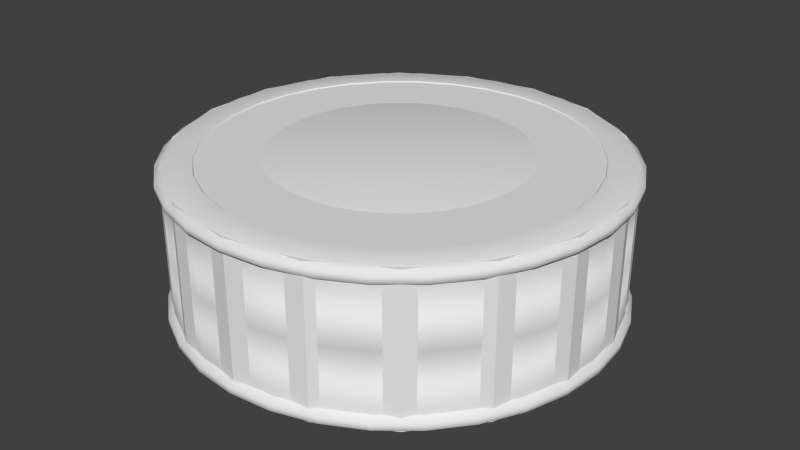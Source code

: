 # Source: kib.blend  (saved by Blender 2.69.0; exported with 4.5.12 LTS)
import bpy
from mathutils import Matrix  # noqa: F401  (used for matrix-valued properties, if any)

bpy.ops.wm.read_factory_settings(use_empty=True)
scene = bpy.context.scene
scene.name = 'Scene'

# ---- collections
col_collection_1 = bpy.data.collections.new('Collection 1'); scene.collection.children.link(col_collection_1)

# ---- world
world_world = bpy.data.worlds.new('World'); scene.world = world_world
world_world.color = (0.05088, 0.05088, 0.05088)
world_world.use_sun_shadow = False
world_world.sun_shadow_jitter_overblur = 0.0
world_world.cycles.sampling_method = 'MANUAL'
world_world.cycles.sample_map_resolution = 256

# ---- meshes
me_cylinder_002 = bpy.data.meshes.new('Cylinder.002')
me_cylinder_002.from_pydata([(7.893e-10, 1.226, -0.4219), (7.893e-10, 1.226, 0.4219), (0.4192, 1.152, -0.4219), (0.4192, 1.152, 0.4219), (0.7879, 0.939, -0.4219), (0.7879, 0.939, 0.4219), (1.062, 0.6129, -0.4219), (1.062, 0.6129, 0.4219), (1.207, 0.2128, -0.4219), (1.207, 0.2128, 0.4219), (1.207, -0.2128, -0.4219), (1.207, -0.2128, 0.4219), (1.062, -0.6129, -0.4219), (1.062, -0.6129, 0.4219), (0.7879, -0.939, -0.4219), (0.7879, -0.939, 0.4219), (0.4192, -1.152, -0.4219), (0.4192, -1.152, 0.4219), (1.859e-07, -1.226, -0.4219), (1.859e-07, -1.226, 0.4219), (-0.4192, -1.152, -0.4219), (-0.4192, -1.152, 0.4219), (-0.7879, -0.939, -0.4219), (-0.7879, -0.939, 0.4219), (-1.062, -0.6129, -0.4219), (-1.062, -0.6129, 0.4219), (-1.207, -0.2128, -0.4219), (-1.207, -0.2128, 0.4219), (-1.207, 0.2128, -0.4219), (-1.207, 0.2128, 0.4219), (-1.062, 0.6129, -0.4219), (-1.062, 0.6129, 0.4219), (-0.7879, 0.939, -0.4219), (-0.7879, 0.939, 0.4219), (-0.4192, 1.152, -0.4219), (-0.4192, 1.152, 0.4219)], [], [(0, 1, 3, 2), (2, 3, 5, 4), (4, 5, 7, 6), (6, 7, 9, 8), (8, 9, 11, 10), (10, 11, 13, 12), (12, 13, 15, 14), (14, 15, 17, 16), (16, 17, 19, 18), (18, 19, 21, 20), (20, 21, 23, 22), (22, 23, 25, 24), (24, 25, 27, 26), (26, 27, 29, 28), (28, 29, 31, 30), (30, 31, 33, 32), (3, 1, 35, 33, 31, 29, 27, 25, 23, 21, 19, 17, 15, 13, 11, 9, 7, 5), (34, 35, 1, 0), (32, 33, 35, 34), (0, 2, 4, 6, 8, 10, 12, 14, 16, 18, 20, 22, 24, 26, 28, 30, 32, 34)])
me_cylinder_002.use_remesh_preserve_volume = False
me_cylinder_002.use_remesh_preserve_attributes = False
me_cylinder_002.use_mirror_vertex_groups = False
me_cylinder_002.update()
me_cylinder_001 = bpy.data.meshes.new('Cylinder.001')
me_cylinder_001.from_pydata([(-4.384e-08, 1.218, 0.3359), (0.2376, 1.195, 0.3359), (0.4661, 1.125, 0.3359), (0.6767, 1.013, 0.3359), (0.8613, 0.8613, 0.3359), (1.013, 0.6767, 0.3359), (1.125, 0.4661, 0.3359), (1.195, 0.2376, 0.3359), (1.218, -4.516e-09, 0.3359), (1.195, -0.2376, 0.3359), (1.125, -0.4661, 0.3359), (1.013, -0.6767, 0.3359), (0.8613, -0.8613, 0.3359), (0.6767, -1.013, 0.3359), (0.4661, -1.125, 0.3359), (0.2376, -1.195, 0.3359), (-4.407e-07, -1.218, 0.3359), (-0.2376, -1.195, 0.3359), (-0.4661, -1.125, 0.3359), (-0.6767, -1.013, 0.3359), (-0.8613, -0.8613, 0.3359), (-1.013, -0.6767, 0.3359), (-1.125, -0.4661, 0.3359), (-1.195, -0.2376, 0.3359), (-1.218, 1.08e-06, 0.3359), (-1.195, 0.2376, 0.3359), (-1.125, 0.4661, 0.3359), (-1.013, 0.6767, 0.3359), (-0.8613, 0.8613, 0.3359), (-0.6767, 1.013, 0.3359), (-0.4661, 1.125, 0.3359), (-0.2376, 1.195, 0.3359), (-4.686e-08, 1.252, 0.3643), (0.2442, 1.228, 0.3643), (0.479, 1.156, 0.3643), (0.6954, 1.041, 0.3643), (0.885, 0.885, 0.3643), (1.041, 0.6954, 0.3643), (1.156, 0.479, 0.3643), (1.228, 0.2442, 0.3643), (1.252, -1.268e-08, 0.3643), (1.228, -0.2442, 0.3643), (1.156, -0.479, 0.3643), (1.041, -0.6954, 0.3643), (0.885, -0.885, 0.3643), (0.6954, -1.041, 0.3643), (0.479, -1.156, 0.3643), (0.2442, -1.228, 0.3643), (-4.547e-07, -1.252, 0.3643), (-0.2442, -1.228, 0.3643), (-0.479, -1.156, 0.3643), (-0.6954, -1.041, 0.3643), (-0.885, -0.885, 0.3643), (-1.041, -0.6954, 0.3643), (-1.156, -0.479, 0.3643), (-1.228, -0.2442, 0.3643), (-1.252, 1.101e-06, 0.3643), (-1.228, 0.2442, 0.3643), (-1.156, 0.479, 0.3643), (-1.041, 0.6954, 0.3643), (-0.885, 0.885, 0.3643), (-0.6954, 1.041, 0.3643), (-0.479, 1.156, 0.3643), (-0.2442, 1.228, 0.3643), (-4.686e-08, 1.252, 0.3996), (0.2442, 1.228, 0.3996), (0.479, 1.156, 0.3996), (0.6954, 1.041, 0.3996), (0.885, 0.885, 0.3996), (1.041, 0.6954, 0.3996), (1.156, 0.479, 0.3996), (1.228, 0.2442, 0.3996), (1.252, -1.268e-08, 0.3996), (1.228, -0.2442, 0.3996), (1.156, -0.479, 0.3996), (1.041, -0.6954, 0.3996), (0.885, -0.885, 0.3996), (0.6954, -1.041, 0.3996), (0.479, -1.156, 0.3996), (0.2442, -1.228, 0.3996), (-4.547e-07, -1.252, 0.3996), (-0.2442, -1.228, 0.3996), (-0.479, -1.156, 0.3996), (-0.6954, -1.041, 0.3996), (-0.885, -0.885, 0.3996), (-1.041, -0.6954, 0.3996), (-1.156, -0.479, 0.3996), (-1.228, -0.2442, 0.3996), (-1.252, 1.101e-06, 0.3996), (-1.228, 0.2442, 0.3996), (-1.156, 0.479, 0.3996), (-1.041, 0.6954, 0.3996), (-0.885, 0.885, 0.3996), (-0.6954, 1.041, 0.3996), (-0.479, 1.156, 0.3996), (-0.2442, 1.228, 0.3996), (-3.951e-08, 1.203, 0.4278), (0.2347, 1.18, 0.4278), (0.4603, 1.111, 0.4278), (0.6683, 1.0, 0.4278), (0.8506, 0.8506, 0.4278), (1.0, 0.6683, 0.4278), (1.111, 0.4603, 0.4278), (1.18, 0.2347, 0.4278), (1.203, -2.109e-09, 0.4278), (1.18, -0.2347, 0.4278), (1.111, -0.4603, 0.4278), (1.0, -0.6683, 0.4278), (0.8506, -0.8506, 0.4278), (0.6683, -1.0, 0.4278), (0.4603, -1.111, 0.4278), (0.2347, -1.18, 0.4278), (-4.315e-07, -1.203, 0.4278), (-0.2347, -1.18, 0.4278), (-0.4603, -1.111, 0.4278), (-0.6683, -1.0, 0.4278), (-0.8506, -0.8506, 0.4278), (-1.0, -0.6683, 0.4278), (-1.111, -0.4603, 0.4278), (-1.18, -0.2347, 0.4278), (-1.203, 1.069e-06, 0.4278), (-1.18, 0.2347, 0.4278), (-1.111, 0.4603, 0.4278), (-1.0, 0.6683, 0.4278), (-0.8506, 0.8506, 0.4278), (-0.6683, 1.0, 0.4278), (-0.4603, 1.111, 0.4278), (-0.2347, 1.18, 0.4278), (-1.755e-08, 1.06, 0.4278), (0.2068, 1.04, 0.4278), (0.4057, 0.9796, 0.4278), (0.5891, 0.8816, 0.4278), (0.7497, 0.7497, 0.4278), (0.8816, 0.5891, 0.4278), (0.9796, 0.4057, 0.4278), (1.04, 0.2068, 0.4278), (1.06, 2.981e-08, 0.4278), (1.04, -0.2068, 0.4278), (0.9796, -0.4057, 0.4278), (0.8816, -0.5891, 0.4278), (0.7497, -0.7497, 0.4278), (0.5891, -0.8816, 0.4278), (0.4057, -0.9796, 0.4278), (0.2068, -1.04, 0.4278), (-3.63e-07, -1.06, 0.4278), (-0.2068, -1.04, 0.4278), (-0.4057, -0.9796, 0.4278), (-0.5891, -0.8816, 0.4278), (-0.7497, -0.7497, 0.4278), (-0.8816, -0.5891, 0.4278), (-0.9796, -0.4057, 0.4278), (-1.04, -0.2068, 0.4278), (-1.06, 9.736e-07, 0.4278), (-1.04, 0.2068, 0.4278), (-0.9796, 0.4057, 0.4278), (-0.8816, 0.5891, 0.4278), (-0.7497, 0.7497, 0.4278), (-0.5891, 0.8816, 0.4278), (-0.4057, 0.9796, 0.4278), (-0.2068, 1.04, 0.4278), (9.002e-10, 0.9694, 0.3403), (0.1891, 0.9508, 0.3403), (0.371, 0.8956, 0.3403), (0.5386, 0.8061, 0.3403), (0.6855, 0.6855, 0.3403), (0.8061, 0.5386, 0.3403), (0.8956, 0.371, 0.3403), (0.9508, 0.1891, 0.3403), (0.9694, 5.052e-08, 0.3403), (0.9508, -0.1891, 0.3403), (0.8956, -0.371, 0.3403), (0.8061, -0.5386, 0.3403), (0.6855, -0.6855, 0.3403), (0.5386, -0.8061, 0.3403), (0.371, -0.8956, 0.3403), (0.1891, -0.9508, 0.3403), (-3.15e-07, -0.9694, 0.3403), (-0.1891, -0.9508, 0.3403), (-0.371, -0.8956, 0.3403), (-0.5386, -0.8061, 0.3403), (-0.6855, -0.6855, 0.3403), (-0.8061, -0.5386, 0.3403), (-0.8956, -0.371, 0.3403), (-0.9508, -0.1891, 0.3403), (-0.9694, 9.134e-07, 0.3403), (-0.9508, 0.1891, 0.3403), (-0.8956, 0.371, 0.3403), (-0.8061, 0.5386, 0.3403), (-0.6855, 0.6855, 0.3403), (-0.5386, 0.8061, 0.3403), (-0.371, 0.8956, 0.3403), (-0.1891, 0.9508, 0.3403), (4.057e-08, 0.6908, 0.4278), (0.1348, 0.6775, 0.4278), (0.2644, 0.6382, 0.4278), (0.3838, 0.5744, 0.4278), (0.4885, 0.4885, 0.4278), (0.5744, 0.3838, 0.4278), (0.6382, 0.2644, 0.4278), (0.6775, 0.1348, 0.4278), (0.6908, 1.141e-07, 0.4278), (0.6775, -0.1348, 0.4278), (0.6382, -0.2644, 0.4278), (0.5744, -0.3838, 0.4278), (0.4885, -0.4885, 0.4278), (0.3838, -0.5744, 0.4278), (0.2644, -0.6382, 0.4278), (0.1348, -0.6775, 0.4278), (-1.845e-07, -0.6908, 0.4278), (-0.1348, -0.6775, 0.4278), (-0.2644, -0.6382, 0.4278), (-0.3838, -0.5744, 0.4278), (-0.4885, -0.4885, 0.4278), (-0.5744, -0.3838, 0.4278), (-0.6382, -0.2644, 0.4278), (-0.6775, -0.1348, 0.4278), (-0.6908, 7.289e-07, 0.4278), (-0.6775, 0.1348, 0.4278), (-0.6382, 0.2644, 0.4278), (-0.5744, 0.3838, 0.4278), (-0.4885, 0.4885, 0.4278), (-0.3838, 0.5744, 0.4278), (-0.2644, 0.6382, 0.4278), (-0.1348, 0.6775, 0.4278), (-4.384e-08, 1.218, 1e-07), (-4.384e-08, 1.218, -0.3359), (0.2376, 1.195, 1e-07), (0.2376, 1.195, -0.3359), (0.4661, 1.125, 1e-07), (0.4661, 1.125, -0.3359), (0.6767, 1.013, 1e-07), (0.6767, 1.013, -0.3359), (0.8613, 0.8613, 1e-07), (0.8613, 0.8613, -0.3359), (1.013, 0.6767, 1e-07), (1.013, 0.6767, -0.3359), (1.125, 0.4661, 1e-07), (1.125, 0.4661, -0.3359), (1.195, 0.2376, 1e-07), (1.195, 0.2376, -0.3359), (1.218, -4.516e-09, 1e-07), (1.218, -4.516e-09, -0.3359), (1.195, -0.2376, 1e-07), (1.195, -0.2376, -0.3359), (1.125, -0.4661, 1e-07), (1.125, -0.4661, -0.3359), (1.013, -0.6767, 1e-07), (1.013, -0.6767, -0.3359), (0.8613, -0.8613, 1e-07), (0.8613, -0.8613, -0.3359), (0.6767, -1.013, 1e-07), (0.6767, -1.013, -0.3359), (0.4661, -1.125, 1e-07), (0.4661, -1.125, -0.3359), (0.2376, -1.195, 1e-07), (0.2376, -1.195, -0.3359), (-4.407e-07, -1.218, 1e-07), (-4.407e-07, -1.218, -0.3359), (-0.2376, -1.195, 1e-07), (-0.2376, -1.195, -0.3359), (-0.4661, -1.125, 1e-07), (-0.4661, -1.125, -0.3359), (-0.6767, -1.013, 1e-07), (-0.6767, -1.013, -0.3359), (-0.8613, -0.8613, 1e-07), (-0.8613, -0.8613, -0.3359), (-1.013, -0.6767, 1e-07), (-1.013, -0.6767, -0.3359), (-1.125, -0.4661, 1e-07), (-1.125, -0.4661, -0.3359), (-1.195, -0.2376, 1e-07), (-1.195, -0.2376, -0.3359), (-1.218, 1.08e-06, 1e-07), (-1.218, 1.08e-06, -0.3359), (-1.195, 0.2376, 1e-07), (-1.195, 0.2376, -0.3359), (-1.125, 0.4661, 1e-07), (-1.125, 0.4661, -0.3359), (-1.013, 0.6767, 1e-07), (-1.013, 0.6767, -0.3359), (-0.8613, 0.8613, 1e-07), (-0.8613, 0.8613, -0.3359), (-0.6767, 1.013, 1e-07), (-0.6767, 1.013, -0.3359), (-0.4661, 1.125, 1e-07), (-0.4661, 1.125, -0.3359), (-0.2376, 1.195, 1e-07), (-0.2376, 1.195, -0.3359), (-4.686e-08, 1.252, -0.3643), (0.2442, 1.228, -0.3643), (0.479, 1.156, -0.3643), (0.6954, 1.041, -0.3643), (0.885, 0.885, -0.3643), (1.041, 0.6954, -0.3643), (1.156, 0.479, -0.3643), (1.228, 0.2442, -0.3643), (1.252, -1.268e-08, -0.3643), (1.228, -0.2442, -0.3643), (1.156, -0.479, -0.3643), (1.041, -0.6954, -0.3643), (0.885, -0.885, -0.3643), (0.6954, -1.041, -0.3643), (0.479, -1.156, -0.3643), (0.2442, -1.228, -0.3643), (-4.547e-07, -1.252, -0.3643), (-0.2442, -1.228, -0.3643), (-0.479, -1.156, -0.3643), (-0.6954, -1.041, -0.3643), (-0.885, -0.885, -0.3643), (-1.041, -0.6954, -0.3643), (-1.156, -0.479, -0.3643), (-1.228, -0.2442, -0.3643), (-1.252, 1.101e-06, -0.3643), (-1.228, 0.2442, -0.3643), (-1.156, 0.479, -0.3643), (-1.041, 0.6954, -0.3643), (-0.885, 0.885, -0.3643), (-0.6954, 1.041, -0.3643), (-0.479, 1.156, -0.3643), (-0.2442, 1.228, -0.3643), (-4.686e-08, 1.252, -0.3996), (0.2442, 1.228, -0.3996), (0.479, 1.156, -0.3996), (0.6954, 1.041, -0.3996), (0.885, 0.885, -0.3996), (1.041, 0.6954, -0.3996), (1.156, 0.479, -0.3996), (1.228, 0.2442, -0.3996), (1.252, -1.268e-08, -0.3996), (1.228, -0.2442, -0.3996), (1.156, -0.479, -0.3996), (1.041, -0.6954, -0.3996), (0.885, -0.885, -0.3996), (0.6954, -1.041, -0.3996), (0.479, -1.156, -0.3996), (0.2442, -1.228, -0.3996), (-4.547e-07, -1.252, -0.3996), (-0.2442, -1.228, -0.3996), (-0.479, -1.156, -0.3996), (-0.6954, -1.041, -0.3996), (-0.885, -0.885, -0.3996), (-1.041, -0.6954, -0.3996), (-1.156, -0.479, -0.3996), (-1.228, -0.2442, -0.3996), (-1.252, 1.101e-06, -0.3996), (-1.228, 0.2442, -0.3996), (-1.156, 0.479, -0.3996), (-1.041, 0.6954, -0.3996), (-0.885, 0.885, -0.3996), (-0.6954, 1.041, -0.3996), (-0.479, 1.156, -0.3996), (-0.2442, 1.228, -0.3996), (-3.951e-08, 1.203, -0.4278), (0.2347, 1.18, -0.4278), (0.4603, 1.111, -0.4278), (0.6683, 1.0, -0.4278), (0.8506, 0.8506, -0.4278), (1.0, 0.6683, -0.4278), (1.111, 0.4603, -0.4278), (1.18, 0.2347, -0.4278), (1.203, -2.109e-09, -0.4278), (1.18, -0.2347, -0.4278), (1.111, -0.4603, -0.4278), (1.0, -0.6683, -0.4278), (0.8506, -0.8506, -0.4278), (0.6683, -1.0, -0.4278), (0.4603, -1.111, -0.4278), (0.2347, -1.18, -0.4278), (-4.315e-07, -1.203, -0.4278), (-0.2347, -1.18, -0.4278), (-0.4603, -1.111, -0.4278), (-0.6683, -1.0, -0.4278), (-0.8506, -0.8506, -0.4278), (-1.0, -0.6683, -0.4278), (-1.111, -0.4603, -0.4278), (-1.18, -0.2347, -0.4278), (-1.203, 1.069e-06, -0.4278), (-1.18, 0.2347, -0.4278), (-1.111, 0.4603, -0.4278), (-1.0, 0.6683, -0.4278), (-0.8506, 0.8506, -0.4278), (-0.6683, 1.0, -0.4278), (-0.4603, 1.111, -0.4278), (-0.2347, 1.18, -0.4278), (-1.755e-08, 1.06, -0.4278), (0.2068, 1.04, -0.4278), (0.4057, 0.9796, -0.4278), (0.5891, 0.8816, -0.4278), (0.7497, 0.7497, -0.4278), (0.8816, 0.5891, -0.4278), (0.9796, 0.4057, -0.4278), (1.04, 0.2068, -0.4278), (1.06, 2.981e-08, -0.4278), (1.04, -0.2068, -0.4278), (0.9796, -0.4057, -0.4278), (0.8816, -0.5891, -0.4278), (0.7497, -0.7497, -0.4278), (0.5891, -0.8816, -0.4278), (0.4057, -0.9796, -0.4278), (0.2068, -1.04, -0.4278), (-3.63e-07, -1.06, -0.4278), (-0.2068, -1.04, -0.4278), (-0.4057, -0.9796, -0.4278), (-0.5891, -0.8816, -0.4278), (-0.7497, -0.7497, -0.4278), (-0.8816, -0.5891, -0.4278), (-0.9796, -0.4057, -0.4278), (-1.04, -0.2068, -0.4278), (-1.06, 9.736e-07, -0.4278), (-1.04, 0.2068, -0.4278), (-0.9796, 0.4057, -0.4278), (-0.8816, 0.5891, -0.4278), (-0.7497, 0.7497, -0.4278), (-0.5891, 0.8816, -0.4278), (-0.4057, 0.9796, -0.4278), (-0.2068, 1.04, -0.4278), (9.002e-10, 0.9694, -0.3403), (0.1891, 0.9508, -0.3403), (0.371, 0.8956, -0.3403), (0.5386, 0.8061, -0.3403), (0.6855, 0.6855, -0.3403), (0.8061, 0.5386, -0.3403), (0.8956, 0.371, -0.3403), (0.9508, 0.1891, -0.3403), (0.9694, 5.052e-08, -0.3403), (0.9508, -0.1891, -0.3403), (0.8956, -0.371, -0.3403), (0.8061, -0.5386, -0.3403), (0.6855, -0.6855, -0.3403), (0.5386, -0.8061, -0.3403), (0.371, -0.8956, -0.3403), (0.1891, -0.9508, -0.3403), (-3.15e-07, -0.9694, -0.3403), (-0.1891, -0.9508, -0.3403), (-0.371, -0.8956, -0.3403), (-0.5386, -0.8061, -0.3403), (-0.6855, -0.6855, -0.3403), (-0.8061, -0.5386, -0.3403), (-0.8956, -0.371, -0.3403), (-0.9508, -0.1891, -0.3403), (-0.9694, 9.134e-07, -0.3403), (-0.9508, 0.1891, -0.3403), (-0.8956, 0.371, -0.3403), (-0.8061, 0.5386, -0.3403), (-0.6855, 0.6855, -0.3403), (-0.5386, 0.8061, -0.3403), (-0.371, 0.8956, -0.3403), (-0.1891, 0.9508, -0.3403), (4.057e-08, 0.6908, -0.4278), (0.1348, 0.6775, -0.4278), (0.2644, 0.6382, -0.4278), (0.3838, 0.5744, -0.4278), (0.4885, 0.4885, -0.4278), (0.5744, 0.3838, -0.4278), (0.6382, 0.2644, -0.4278), (0.6775, 0.1348, -0.4278), (0.6908, 1.141e-07, -0.4278), (0.6775, -0.1348, -0.4278), (0.6382, -0.2644, -0.4278), (0.5744, -0.3838, -0.4278), (0.4885, -0.4885, -0.4278), (0.3838, -0.5744, -0.4278), (0.2644, -0.6382, -0.4278), (0.1348, -0.6775, -0.4278), (-1.845e-07, -0.6908, -0.4278), (-0.1348, -0.6775, -0.4278), (-0.2644, -0.6382, -0.4278), (-0.3838, -0.5744, -0.4278), (-0.4885, -0.4885, -0.4278), (-0.5744, -0.3838, -0.4278), (-0.6382, -0.2644, -0.4278), (-0.6775, -0.1348, -0.4278), (-0.6908, 7.289e-07, -0.4278), (-0.6775, 0.1348, -0.4278), (-0.6382, 0.2644, -0.4278), (-0.5744, 0.3838, -0.4278), (-0.4885, 0.4885, -0.4278), (-0.3838, 0.5744, -0.4278), (-0.2644, 0.6382, -0.4278), (-0.1348, 0.6775, -0.4278)], [], [(224, 0, 1, 226), (226, 1, 2, 228), (228, 2, 3, 230), (230, 3, 4, 232), (232, 4, 5, 234), (234, 5, 6, 236), (236, 6, 7, 238), (238, 7, 8, 240), (240, 8, 9, 242), (242, 9, 10, 244), (244, 10, 11, 246), (246, 11, 12, 248), (248, 12, 13, 250), (250, 13, 14, 252), (252, 14, 15, 254), (254, 15, 16, 256), (256, 16, 17, 258), (258, 17, 18, 260), (260, 18, 19, 262), (262, 19, 20, 264), (264, 20, 21, 266), (266, 21, 22, 268), (268, 22, 23, 270), (270, 23, 24, 272), (272, 24, 25, 274), (274, 25, 26, 276), (276, 26, 27, 278), (278, 27, 28, 280), (280, 28, 29, 282), (282, 29, 30, 284), (26, 25, 57, 58), (286, 31, 0, 224), (284, 30, 31, 286), (58, 57, 89, 90), (4, 3, 35, 36), (15, 14, 46, 47), (29, 28, 60, 61), (18, 17, 49, 50), (7, 6, 38, 39), (0, 31, 63, 32), (21, 20, 52, 53), (10, 9, 41, 42), (24, 23, 55, 56), (2, 1, 33, 34), (13, 12, 44, 45), (27, 26, 58, 59), (5, 4, 36, 37), (16, 15, 47, 48), (30, 29, 61, 62), (19, 18, 50, 51), (1, 0, 32, 33), (8, 7, 39, 40), (22, 21, 53, 54), (11, 10, 42, 43), (25, 24, 56, 57), (3, 2, 34, 35), (14, 13, 45, 46), (28, 27, 59, 60), (17, 16, 48, 49), (6, 5, 37, 38), (31, 30, 62, 63), (20, 19, 51, 52), (9, 8, 40, 41), (23, 22, 54, 55), (12, 11, 43, 44), (92, 91, 123, 124), (36, 35, 67, 68), (47, 46, 78, 79), (56, 55, 87, 88), (34, 33, 65, 66), (45, 44, 76, 77), (54, 53, 85, 86), (43, 42, 74, 75), (63, 62, 94, 95), (52, 51, 83, 84), (41, 40, 72, 73), (61, 60, 92, 93), (50, 49, 81, 82), (39, 38, 70, 71), (59, 58, 90, 91), (37, 36, 68, 69), (48, 47, 79, 80), (57, 56, 88, 89), (35, 34, 66, 67), (46, 45, 77, 78), (55, 54, 86, 87), (33, 32, 64, 65), (44, 43, 75, 76), (32, 63, 95, 64), (53, 52, 84, 85), (42, 41, 73, 74), (62, 61, 93, 94), (51, 50, 82, 83), (40, 39, 71, 72), (60, 59, 91, 92), (49, 48, 80, 81), (38, 37, 69, 70), (126, 125, 157, 158), (81, 80, 112, 113), (70, 69, 101, 102), (90, 89, 121, 122), (68, 67, 99, 100), (79, 78, 110, 111), (88, 87, 119, 120), (66, 65, 97, 98), (77, 76, 108, 109), (86, 85, 117, 118), (75, 74, 106, 107), (95, 94, 126, 127), (84, 83, 115, 116), (73, 72, 104, 105), (93, 92, 124, 125), (82, 81, 113, 114), (71, 70, 102, 103), (91, 90, 122, 123), (69, 68, 100, 101), (80, 79, 111, 112), (89, 88, 120, 121), (67, 66, 98, 99), (78, 77, 109, 110), (87, 86, 118, 119), (65, 64, 96, 97), (76, 75, 107, 108), (64, 95, 127, 96), (85, 84, 116, 117), (74, 73, 105, 106), (94, 93, 125, 126), (83, 82, 114, 115), (72, 71, 103, 104), (128, 159, 191, 160), (115, 114, 146, 147), (104, 103, 135, 136), (124, 123, 155, 156), (113, 112, 144, 145), (102, 101, 133, 134), (122, 121, 153, 154), (100, 99, 131, 132), (111, 110, 142, 143), (120, 119, 151, 152), (98, 97, 129, 130), (109, 108, 140, 141), (118, 117, 149, 150), (107, 106, 138, 139), (127, 126, 158, 159), (116, 115, 147, 148), (105, 104, 136, 137), (125, 124, 156, 157), (114, 113, 145, 146), (103, 102, 134, 135), (123, 122, 154, 155), (101, 100, 132, 133), (112, 111, 143, 144), (121, 120, 152, 153), (99, 98, 130, 131), (110, 109, 141, 142), (119, 118, 150, 151), (97, 96, 128, 129), (108, 107, 139, 140), (96, 127, 159, 128), (117, 116, 148, 149), (106, 105, 137, 138), (183, 182, 214, 215), (149, 148, 180, 181), (138, 137, 169, 170), (158, 157, 189, 190), (147, 146, 178, 179), (136, 135, 167, 168), (156, 155, 187, 188), (145, 144, 176, 177), (134, 133, 165, 166), (154, 153, 185, 186), (132, 131, 163, 164), (143, 142, 174, 175), (152, 151, 183, 184), (130, 129, 161, 162), (141, 140, 172, 173), (150, 149, 181, 182), (139, 138, 170, 171), (159, 158, 190, 191), (148, 147, 179, 180), (137, 136, 168, 169), (157, 156, 188, 189), (146, 145, 177, 178), (135, 134, 166, 167), (155, 154, 186, 187), (133, 132, 164, 165), (144, 143, 175, 176), (153, 152, 184, 185), (131, 130, 162, 163), (142, 141, 173, 174), (151, 150, 182, 183), (129, 128, 160, 161), (140, 139, 171, 172), (193, 192, 223, 222, 221, 220, 219, 218, 217, 216, 215, 214, 213, 212, 211, 210, 209, 208, 207, 206, 205, 204, 203, 202, 201, 200, 199, 198, 197, 196, 195, 194), (161, 160, 192, 193), (172, 171, 203, 204), (160, 191, 223, 192), (181, 180, 212, 213), (170, 169, 201, 202), (190, 189, 221, 222), (179, 178, 210, 211), (168, 167, 199, 200), (188, 187, 219, 220), (177, 176, 208, 209), (166, 165, 197, 198), (186, 185, 217, 218), (164, 163, 195, 196), (175, 174, 206, 207), (184, 183, 215, 216), (162, 161, 193, 194), (173, 172, 204, 205), (182, 181, 213, 214), (171, 170, 202, 203), (191, 190, 222, 223), (180, 179, 211, 212), (169, 168, 200, 201), (189, 188, 220, 221), (178, 177, 209, 210), (167, 166, 198, 199), (187, 186, 218, 219), (165, 164, 196, 197), (176, 175, 207, 208), (185, 184, 216, 217), (163, 162, 194, 195), (174, 173, 205, 206), (224, 226, 227, 225), (226, 228, 229, 227), (228, 230, 231, 229), (230, 232, 233, 231), (232, 234, 235, 233), (234, 236, 237, 235), (236, 238, 239, 237), (238, 240, 241, 239), (240, 242, 243, 241), (242, 244, 245, 243), (244, 246, 247, 245), (246, 248, 249, 247), (248, 250, 251, 249), (250, 252, 253, 251), (252, 254, 255, 253), (254, 256, 257, 255), (256, 258, 259, 257), (258, 260, 261, 259), (260, 262, 263, 261), (262, 264, 265, 263), (264, 266, 267, 265), (266, 268, 269, 267), (268, 270, 271, 269), (270, 272, 273, 271), (272, 274, 275, 273), (274, 276, 277, 275), (276, 278, 279, 277), (278, 280, 281, 279), (280, 282, 283, 281), (282, 284, 285, 283), (277, 314, 313, 275), (286, 224, 225, 287), (284, 286, 287, 285), (224, 286, 284, 282, 280, 278, 276, 274, 272, 270, 268, 266, 264, 262, 260, 258, 256, 254, 252, 250, 248, 246, 244, 242, 240, 238, 236, 234, 232, 230, 228, 226), (314, 346, 345, 313), (233, 292, 291, 231), (255, 303, 302, 253), (283, 317, 316, 281), (261, 306, 305, 259), (239, 295, 294, 237), (225, 288, 319, 287), (267, 309, 308, 265), (245, 298, 297, 243), (273, 312, 311, 271), (229, 290, 289, 227), (251, 301, 300, 249), (279, 315, 314, 277), (235, 293, 292, 233), (257, 304, 303, 255), (285, 318, 317, 283), (263, 307, 306, 261), (227, 289, 288, 225), (241, 296, 295, 239), (269, 310, 309, 267), (247, 299, 298, 245), (275, 313, 312, 273), (231, 291, 290, 229), (253, 302, 301, 251), (281, 316, 315, 279), (259, 305, 304, 257), (237, 294, 293, 235), (287, 319, 318, 285), (265, 308, 307, 263), (243, 297, 296, 241), (271, 311, 310, 269), (249, 300, 299, 247), (348, 380, 379, 347), (292, 324, 323, 291), (303, 335, 334, 302), (312, 344, 343, 311), (290, 322, 321, 289), (301, 333, 332, 300), (310, 342, 341, 309), (299, 331, 330, 298), (319, 351, 350, 318), (308, 340, 339, 307), (297, 329, 328, 296), (317, 349, 348, 316), (306, 338, 337, 305), (295, 327, 326, 294), (315, 347, 346, 314), (293, 325, 324, 292), (304, 336, 335, 303), (313, 345, 344, 312), (291, 323, 322, 290), (302, 334, 333, 301), (311, 343, 342, 310), (289, 321, 320, 288), (300, 332, 331, 299), (288, 320, 351, 319), (309, 341, 340, 308), (298, 330, 329, 297), (318, 350, 349, 317), (307, 339, 338, 306), (296, 328, 327, 295), (316, 348, 347, 315), (305, 337, 336, 304), (294, 326, 325, 293), (382, 414, 413, 381), (337, 369, 368, 336), (326, 358, 357, 325), (346, 378, 377, 345), (324, 356, 355, 323), (335, 367, 366, 334), (344, 376, 375, 343), (322, 354, 353, 321), (333, 365, 364, 332), (342, 374, 373, 341), (331, 363, 362, 330), (351, 383, 382, 350), (340, 372, 371, 339), (329, 361, 360, 328), (349, 381, 380, 348), (338, 370, 369, 337), (327, 359, 358, 326), (347, 379, 378, 346), (325, 357, 356, 324), (336, 368, 367, 335), (345, 377, 376, 344), (323, 355, 354, 322), (334, 366, 365, 333), (343, 375, 374, 342), (321, 353, 352, 320), (332, 364, 363, 331), (320, 352, 383, 351), (341, 373, 372, 340), (330, 362, 361, 329), (350, 382, 381, 349), (339, 371, 370, 338), (328, 360, 359, 327), (384, 416, 447, 415), (371, 403, 402, 370), (360, 392, 391, 359), (380, 412, 411, 379), (369, 401, 400, 368), (358, 390, 389, 357), (378, 410, 409, 377), (356, 388, 387, 355), (367, 399, 398, 366), (376, 408, 407, 375), (354, 386, 385, 353), (365, 397, 396, 364), (374, 406, 405, 373), (363, 395, 394, 362), (383, 415, 414, 382), (372, 404, 403, 371), (361, 393, 392, 360), (381, 413, 412, 380), (370, 402, 401, 369), (359, 391, 390, 358), (379, 411, 410, 378), (357, 389, 388, 356), (368, 400, 399, 367), (377, 409, 408, 376), (355, 387, 386, 354), (366, 398, 397, 365), (375, 407, 406, 374), (353, 385, 384, 352), (364, 396, 395, 363), (352, 384, 415, 383), (373, 405, 404, 372), (362, 394, 393, 361), (439, 471, 470, 438), (405, 437, 436, 404), (394, 426, 425, 393), (414, 446, 445, 413), (403, 435, 434, 402), (392, 424, 423, 391), (412, 444, 443, 411), (401, 433, 432, 400), (390, 422, 421, 389), (410, 442, 441, 409), (388, 420, 419, 387), (399, 431, 430, 398), (408, 440, 439, 407), (386, 418, 417, 385), (397, 429, 428, 396), (406, 438, 437, 405), (395, 427, 426, 394), (415, 447, 446, 414), (404, 436, 435, 403), (393, 425, 424, 392), (413, 445, 444, 412), (402, 434, 433, 401), (391, 423, 422, 390), (411, 443, 442, 410), (389, 421, 420, 388), (400, 432, 431, 399), (409, 441, 440, 408), (387, 419, 418, 386), (398, 430, 429, 397), (407, 439, 438, 406), (385, 417, 416, 384), (396, 428, 427, 395), (449, 450, 451, 452, 453, 454, 455, 456, 457, 458, 459, 460, 461, 462, 463, 464, 465, 466, 467, 468, 469, 470, 471, 472, 473, 474, 475, 476, 477, 478, 479, 448), (417, 449, 448, 416), (428, 460, 459, 427), (416, 448, 479, 447), (437, 469, 468, 436), (426, 458, 457, 425), (446, 478, 477, 445), (435, 467, 466, 434), (424, 456, 455, 423), (444, 476, 475, 443), (433, 465, 464, 432), (422, 454, 453, 421), (442, 474, 473, 441), (420, 452, 451, 419), (431, 463, 462, 430), (440, 472, 471, 439), (418, 450, 449, 417), (429, 461, 460, 428), (438, 470, 469, 437), (427, 459, 458, 426), (447, 479, 478, 446), (436, 468, 467, 435), (425, 457, 456, 424), (445, 477, 476, 444), (434, 466, 465, 433), (423, 455, 454, 422), (443, 475, 474, 442), (421, 453, 452, 420), (432, 464, 463, 431), (441, 473, 472, 440), (419, 451, 450, 418), (430, 462, 461, 429)])
me_cylinder_001.polygons.foreach_set('use_smooth', [True] * 451)
_k = set([(0, 1), (0, 31), (1, 2), (2, 3), (3, 4), (4, 5), (5, 6), (6, 7), (7, 8), (8, 9), (9, 10), (10, 11), (11, 12), (12, 13), (13, 14), (14, 15), (15, 16), (16, 17), (17, 18), (18, 19), (19, 20), (20, 21), (21, 22), (22, 23), (23, 24), (24, 25), (25, 26), (26, 27), (27, 28), (28, 29), (29, 30), (30, 31), (128, 129), (128, 159), (129, 130), (130, 131), (131, 132), (132, 133), (133, 134), (134, 135), (135, 136), (136, 137), (137, 138), (138, 139), (139, 140), (140, 141), (141, 142), (142, 143), (143, 144), (144, 145), (145, 146), (146, 147), (147, 148), (148, 149), (149, 150), (150, 151), (151, 152), (152, 153), (153, 154), (154, 155), (155, 156), (156, 157), (157, 158), (158, 159), (160, 161), (160, 191), (161, 162), (162, 163), (163, 164), (164, 165), (165, 166), (166, 167), (167, 168), (168, 169), (169, 170), (170, 171), (171, 172), (172, 173), (173, 174), (174, 175), (175, 176), (176, 177), (177, 178), (178, 179), (179, 180), (180, 181), (181, 182), (182, 183), (183, 184), (184, 185), (185, 186), (186, 187), (187, 188), (188, 189), (189, 190), (190, 191), (225, 227), (225, 287), (227, 229), (229, 231), (231, 233), (233, 235), (235, 237), (237, 239), (239, 241), (241, 243), (243, 245), (245, 247), (247, 249), (249, 251), (251, 253), (253, 255), (255, 257), (257, 259), (259, 261), (261, 263), (263, 265), (265, 267), (267, 269), (269, 271), (271, 273), (273, 275), (275, 277), (277, 279), (279, 281), (281, 283), (283, 285), (285, 287)])
me_cylinder_001.attributes.new('sharp_edge', 'BOOLEAN', 'EDGE').data.foreach_set('value', [ (min(e.vertices), max(e.vertices)) in _k for e in me_cylinder_001.edges])
_uv = me_cylinder_001.uv_layers.new(name='UVMap')
_uv.uv.foreach_set('vector', [0.4528, 0.3901, 0.4528, 0.4439, 0.4247, 0.4439, 0.4247, 0.3901, 0.4247, 0.3901, 0.4247, 0.4439, 0.3966, 0.4439, 0.3966, 0.3901, 0.3966, 0.3901, 0.3966, 0.4439, 0.3685, 0.4439, 0.3685, 0.3901, 0.3685, 0.3901, 0.3685, 0.4439, 0.3404, 0.4439, 0.3404, 0.3901, 0.3404, 0.3901, 0.3404, 0.4439, 0.3123, 0.4439, 0.3123, 0.3901, 0.3123, 0.3901, 0.3123, 0.4439, 0.2843, 0.4439, 0.2843, 0.3901, 0.2843, 0.3901, 0.2843, 0.4439, 0.2562, 0.4439, 0.2562, 0.3901, 0.2562, 0.3901, 0.2562, 0.4439, 0.2281, 0.4439, 0.2281, 0.3901, 0.2281, 0.3901, 0.2281, 0.4439, 0.2, 0.4439, 0.2, 0.3901, 0.2, 0.3901, 0.2, 0.4439, 0.1719, 0.4439, 0.1719, 0.3901, 0.1719, 0.3901, 0.1719, 0.4439, 0.1438, 0.4439, 0.1438, 0.3901, 0.1438, 0.3901, 0.1438, 0.4439, 0.1157, 0.4439, 0.1157, 0.3901, 0.1157, 0.3901, 0.1157, 0.4439, 0.08762, 0.4439, 0.08762, 0.3901, 0.08762, 0.3901, 0.08762, 0.4439, 0.05952, 0.4439, 0.05952, 0.3901, 0.05952, 0.3901, 0.05952, 0.4439, 0.03143, 0.4439, 0.03143, 0.3901, 0.9304, 0.3901, 0.9304, 0.4439, 0.9023, 0.4439, 0.9023, 0.3901, 0.9023, 0.3901, 0.9023, 0.4439, 0.8742, 0.4439, 0.8742, 0.3901, 0.8742, 0.3901, 0.8742, 0.4439, 0.8461, 0.4439, 0.8461, 0.3901, 0.8461, 0.3901, 0.8461, 0.4439, 0.818, 0.4439, 0.818, 0.3901, 0.818, 0.3901, 0.818, 0.4439, 0.7899, 0.4439, 0.7899, 0.3901, 0.7899, 0.3901, 0.7899, 0.4439, 0.7618, 0.4439, 0.7618, 0.3901, 0.7618, 0.3901, 0.7618, 0.4439, 0.7337, 0.4439, 0.7337, 0.3901, 0.7337, 0.3901, 0.7337, 0.4439, 0.7056, 0.4439, 0.7056, 0.3901, 0.7056, 0.3901, 0.7056, 0.4439, 0.6775, 0.4439, 0.6775, 0.3901, 0.6775, 0.3901, 0.6775, 0.4439, 0.6494, 0.4439, 0.6494, 0.3901, 0.6494, 0.3901, 0.6494, 0.4439, 0.6214, 0.4439, 0.6214, 0.3901, 0.6214, 0.3901, 0.6214, 0.4439, 0.5933, 0.4439, 0.5933, 0.3901, 0.5933, 0.3901, 0.5933, 0.4439, 0.5652, 0.4439, 0.5652, 0.3901, 0.5652, 0.3901, 0.5652, 0.4439, 0.5371, 0.4439, 0.5371, 0.3901, 0.5371, 0.3901, 0.5371, 0.4439, 0.509, 0.4439, 0.509, 0.3901, 0.6214, 0.4439, 0.6494, 0.4439, 0.6494, 0.4484, 0.6214, 0.4484, 0.4809, 0.3901, 0.4809, 0.4439, 0.4528, 0.4439, 0.4528, 0.3901, 0.509, 0.3901, 0.509, 0.4439, 0.4809, 0.4439, 0.4809, 0.3901, 0.6214, 0.4484, 0.6494, 0.4484, 0.6494, 0.454, 0.6214, 0.454, 0.3404, 0.4439, 0.3685, 0.4439, 0.3685, 0.4484, 0.3404, 0.4484, 0.03143, 0.4439, 0.05952, 0.4439, 0.05952, 0.4484, 0.03143, 0.4484, 0.5371, 0.4439, 0.5652, 0.4439, 0.5652, 0.4484, 0.5371, 0.4484, 0.8461, 0.4439, 0.8742, 0.4439, 0.8742, 0.4484, 0.8461, 0.4484, 0.2562, 0.4439, 0.2843, 0.4439, 0.2843, 0.4484, 0.2562, 0.4484, 0.4528, 0.4439, 0.4809, 0.4439, 0.4809, 0.4484, 0.4528, 0.4484, 0.7618, 0.4439, 0.7899, 0.4439, 0.7899, 0.4484, 0.7618, 0.4484, 0.1719, 0.4439, 0.2, 0.4439, 0.2, 0.4484, 0.1719, 0.4484, 0.6775, 0.4439, 0.7056, 0.4439, 0.7056, 0.4484, 0.6775, 0.4484, 0.3966, 0.4439, 0.4247, 0.4439, 0.4247, 0.4484, 0.3966, 0.4484, 0.08762, 0.4439, 0.1157, 0.4439, 0.1157, 0.4484, 0.08762, 0.4484, 0.5933, 0.4439, 0.6214, 0.4439, 0.6214, 0.4484, 0.5933, 0.4484, 0.3123, 0.4439, 0.3404, 0.4439, 0.3404, 0.4484, 0.3123, 0.4484, 0.9023, 0.4439, 0.9304, 0.4439, 0.9304, 0.4484, 0.9023, 0.4484, 0.509, 0.4439, 0.5371, 0.4439, 0.5371, 0.4484, 0.509, 0.4484, 0.818, 0.4439, 0.8461, 0.4439, 0.8461, 0.4484, 0.818, 0.4484, 0.4247, 0.4439, 0.4528, 0.4439, 0.4528, 0.4484, 0.4247, 0.4484, 0.2281, 0.4439, 0.2562, 0.4439, 0.2562, 0.4484, 0.2281, 0.4484, 0.7337, 0.4439, 0.7618, 0.4439, 0.7618, 0.4484, 0.7337, 0.4484, 0.1438, 0.4439, 0.1719, 0.4439, 0.1719, 0.4484, 0.1438, 0.4484, 0.6494, 0.4439, 0.6775, 0.4439, 0.6775, 0.4484, 0.6494, 0.4484, 0.3685, 0.4439, 0.3966, 0.4439, 0.3966, 0.4484, 0.3685, 0.4484, 0.05952, 0.4439, 0.08762, 0.4439, 0.08762, 0.4484, 0.05952, 0.4484, 0.5652, 0.4439, 0.5933, 0.4439, 0.5933, 0.4484, 0.5652, 0.4484, 0.8742, 0.4439, 0.9023, 0.4439, 0.9023, 0.4484, 0.8742, 0.4484, 0.2843, 0.4439, 0.3123, 0.4439, 0.3123, 0.4484, 0.2843, 0.4484, 0.4809, 0.4439, 0.509, 0.4439, 0.509, 0.4484, 0.4809, 0.4484, 0.7899, 0.4439, 0.818, 0.4439, 0.818, 0.4484, 0.7899, 0.4484, 0.2, 0.4439, 0.2281, 0.4439, 0.2281, 0.4484, 0.2, 0.4484, 0.7056, 0.4439, 0.7337, 0.4439, 0.7337, 0.4484, 0.7056, 0.4484, 0.1157, 0.4439, 0.1438, 0.4439, 0.1438, 0.4484, 0.1157, 0.4484, 0.5652, 0.454, 0.5933, 0.454, 0.5933, 0.4586, 0.5652, 0.4586, 0.3404, 0.4484, 0.3685, 0.4484, 0.3685, 0.454, 0.3404, 0.454, 0.03143, 0.4484, 0.05952, 0.4484, 0.05952, 0.454, 0.03143, 0.454, 0.6775, 0.4484, 0.7056, 0.4484, 0.7056, 0.454, 0.6775, 0.454, 0.3966, 0.4484, 0.4247, 0.4484, 0.4247, 0.454, 0.3966, 0.454, 0.08762, 0.4484, 0.1157, 0.4484, 0.1157, 0.454, 0.08762, 0.454, 0.7337, 0.4484, 0.7618, 0.4484, 0.7618, 0.454, 0.7337, 0.454, 0.1438, 0.4484, 0.1719, 0.4484, 0.1719, 0.454, 0.1438, 0.454, 0.4809, 0.4484, 0.509, 0.4484, 0.509, 0.454, 0.4809, 0.454, 0.7899, 0.4484, 0.818, 0.4484, 0.818, 0.454, 0.7899, 0.454, 0.2, 0.4484, 0.2281, 0.4484, 0.2281, 0.454, 0.2, 0.454, 0.5371, 0.4484, 0.5652, 0.4484, 0.5652, 0.454, 0.5371, 0.454, 0.8461, 0.4484, 0.8742, 0.4484, 0.8742, 0.454, 0.8461, 0.454, 0.2562, 0.4484, 0.2843, 0.4484, 0.2843, 0.454, 0.2562, 0.454, 0.5933, 0.4484, 0.6214, 0.4484, 0.6214, 0.454, 0.5933, 0.454, 0.3123, 0.4484, 0.3404, 0.4484, 0.3404, 0.454, 0.3123, 0.454, 0.9023, 0.4484, 0.9304, 0.4484, 0.9304, 0.454, 0.9023, 0.454, 0.6494, 0.4484, 0.6775, 0.4484, 0.6775, 0.454, 0.6494, 0.454, 0.3685, 0.4484, 0.3966, 0.4484, 0.3966, 0.454, 0.3685, 0.454, 0.05952, 0.4484, 0.08762, 0.4484, 0.08762, 0.454, 0.05952, 0.454, 0.7056, 0.4484, 0.7337, 0.4484, 0.7337, 0.454, 0.7056, 0.454, 0.4247, 0.4484, 0.4528, 0.4484, 0.4528, 0.454, 0.4247, 0.454, 0.1157, 0.4484, 0.1438, 0.4484, 0.1438, 0.454, 0.1157, 0.454, 0.4528, 0.4484, 0.4809, 0.4484, 0.4809, 0.454, 0.4528, 0.454, 0.7618, 0.4484, 0.7899, 0.4484, 0.7899, 0.454, 0.7618, 0.454, 0.1719, 0.4484, 0.2, 0.4484, 0.2, 0.454, 0.1719, 0.454, 0.509, 0.4484, 0.5371, 0.4484, 0.5371, 0.454, 0.509, 0.454, 0.818, 0.4484, 0.8461, 0.4484, 0.8461, 0.454, 0.818, 0.454, 0.2281, 0.4484, 0.2562, 0.4484, 0.2562, 0.454, 0.2281, 0.454, 0.5652, 0.4484, 0.5933, 0.4484, 0.5933, 0.454, 0.5652, 0.454, 0.8742, 0.4484, 0.9023, 0.4484, 0.9023, 0.454, 0.8742, 0.454, 0.2843, 0.4484, 0.3123, 0.4484, 0.3123, 0.454, 0.2843, 0.454, 0.8025, 0.923, 0.7638, 0.9307, 0.7615, 0.907, 0.7956, 0.9002, 0.8742, 0.454, 0.9023, 0.454, 0.9023, 0.4586, 0.8742, 0.4586, 0.2843, 0.454, 0.3123, 0.454, 0.3123, 0.4586, 0.2843, 0.4586, 0.6214, 0.454, 0.6494, 0.454, 0.6494, 0.4586, 0.6214, 0.4586, 0.3404, 0.454, 0.3685, 0.454, 0.3685, 0.4586, 0.3404, 0.4586, 0.03143, 0.454, 0.05952, 0.454, 0.05952, 0.4586, 0.03143, 0.4586, 0.6775, 0.454, 0.7056, 0.454, 0.7056, 0.4586, 0.6775, 0.4586, 0.3966, 0.454, 0.4247, 0.454, 0.4247, 0.4586, 0.3966, 0.4586, 0.08762, 0.454, 0.1157, 0.454, 0.1157, 0.4586, 0.08762, 0.4586, 0.7337, 0.454, 0.7618, 0.454, 0.7618, 0.4586, 0.7337, 0.4586, 0.1438, 0.454, 0.1719, 0.454, 0.1719, 0.4586, 0.1438, 0.4586, 0.4809, 0.454, 0.509, 0.454, 0.509, 0.4586, 0.4809, 0.4586, 0.7899, 0.454, 0.818, 0.454, 0.818, 0.4586, 0.7899, 0.4586, 0.2, 0.454, 0.2281, 0.454, 0.2281, 0.4586, 0.2, 0.4586, 0.5371, 0.454, 0.5652, 0.454, 0.5652, 0.4586, 0.5371, 0.4586, 0.8461, 0.454, 0.8742, 0.454, 0.8742, 0.4586, 0.8461, 0.4586, 0.2562, 0.454, 0.2843, 0.454, 0.2843, 0.4586, 0.2562, 0.4586, 0.5933, 0.454, 0.6214, 0.454, 0.6214, 0.4586, 0.5933, 0.4586, 0.3123, 0.454, 0.3404, 0.454, 0.3404, 0.4586, 0.3123, 0.4586, 0.9023, 0.454, 0.9304, 0.454, 0.9304, 0.4586, 0.9023, 0.4586, 0.6494, 0.454, 0.6775, 0.454, 0.6775, 0.4586, 0.6494, 0.4586, 0.3685, 0.454, 0.3966, 0.454, 0.3966, 0.4586, 0.3685, 0.4586, 0.05952, 0.454, 0.08762, 0.454, 0.08762, 0.4586, 0.05952, 0.4586, 0.7056, 0.454, 0.7337, 0.454, 0.7337, 0.4586, 0.7056, 0.4586, 0.4247, 0.454, 0.4528, 0.454, 0.4528, 0.4586, 0.4247, 0.4586, 0.1157, 0.454, 0.1438, 0.454, 0.1438, 0.4586, 0.1157, 0.4586, 0.4528, 0.454, 0.4809, 0.454, 0.4809, 0.4586, 0.4528, 0.4586, 0.7618, 0.454, 0.7899, 0.454, 0.7899, 0.4586, 0.7618, 0.4586, 0.1719, 0.454, 0.2, 0.454, 0.2, 0.4586, 0.1719, 0.4586, 0.509, 0.454, 0.5371, 0.454, 0.5371, 0.4586, 0.509, 0.4586, 0.818, 0.454, 0.8461, 0.454, 0.8461, 0.4586, 0.818, 0.4586, 0.2281, 0.454, 0.2562, 0.454, 0.2562, 0.4586, 0.2281, 0.4586, 0.8566, 0.8676, 0.8277, 0.8869, 0.8179, 0.8687, 0.8434, 0.8516, 0.5517, 0.6723, 0.5668, 0.6358, 0.5877, 0.6471, 0.5744, 0.6792, 0.8995, 0.6032, 0.9214, 0.636, 0.9004, 0.6471, 0.8811, 0.6183, 0.7244, 0.9307, 0.6857, 0.923, 0.6927, 0.9003, 0.7268, 0.907, 0.5887, 0.6031, 0.6165, 0.5752, 0.6316, 0.5937, 0.607, 0.6182, 0.9365, 0.6724, 0.9442, 0.711, 0.9205, 0.7133, 0.9137, 0.6792, 0.6493, 0.9079, 0.6165, 0.886, 0.6317, 0.8677, 0.6606, 0.887, 0.9442, 0.7504, 0.9365, 0.7891, 0.9137, 0.7821, 0.9205, 0.748, 0.6493, 0.5533, 0.6857, 0.5383, 0.6926, 0.5611, 0.6605, 0.5744, 0.5887, 0.8582, 0.5668, 0.8254, 0.5878, 0.8142, 0.6071, 0.8431, 0.9214, 0.8255, 0.8995, 0.8582, 0.8811, 0.8431, 0.9004, 0.8142, 0.7244, 0.5306, 0.7638, 0.5306, 0.7614, 0.5543, 0.7267, 0.5543, 0.5517, 0.789, 0.544, 0.7503, 0.5677, 0.748, 0.5745, 0.7821, 0.8025, 0.5383, 0.8389, 0.5534, 0.8276, 0.5744, 0.7955, 0.5611, 0.8389, 0.9079, 0.8025, 0.923, 0.7956, 0.9002, 0.8277, 0.8869, 0.544, 0.7109, 0.5517, 0.6723, 0.5744, 0.6792, 0.5677, 0.7133, 0.8716, 0.5753, 0.8995, 0.6032, 0.8811, 0.6183, 0.8565, 0.5937, 0.7638, 0.9307, 0.7244, 0.9307, 0.7268, 0.907, 0.7615, 0.907, 0.5668, 0.6358, 0.5887, 0.6031, 0.607, 0.6182, 0.5877, 0.6471, 0.9214, 0.636, 0.9365, 0.6724, 0.9137, 0.6792, 0.9004, 0.6471, 0.6857, 0.923, 0.6493, 0.9079, 0.6606, 0.887, 0.6927, 0.9003, 0.9442, 0.711, 0.9442, 0.7504, 0.9205, 0.748, 0.9205, 0.7133, 0.6165, 0.5752, 0.6493, 0.5533, 0.6605, 0.5744, 0.6316, 0.5937, 0.6165, 0.886, 0.5887, 0.8582, 0.6071, 0.8431, 0.6317, 0.8677, 0.9365, 0.7891, 0.9214, 0.8255, 0.9004, 0.8142, 0.9137, 0.7821, 0.6857, 0.5383, 0.7244, 0.5306, 0.7267, 0.5543, 0.6926, 0.5611, 0.5668, 0.8254, 0.5517, 0.789, 0.5745, 0.7821, 0.5878, 0.8142, 0.8995, 0.8582, 0.8716, 0.8861, 0.8566, 0.8676, 0.8811, 0.8431, 0.7638, 0.5306, 0.8025, 0.5383, 0.7955, 0.5611, 0.7614, 0.5543, 0.8716, 0.8861, 0.8389, 0.9079, 0.8277, 0.8869, 0.8566, 0.8676, 0.544, 0.7503, 0.544, 0.7109, 0.5677, 0.7133, 0.5677, 0.748, 0.8389, 0.5534, 0.8716, 0.5753, 0.8565, 0.5937, 0.8276, 0.5744, 0.606, 0.8044, 0.5943, 0.776, 0.6389, 0.7624, 0.6471, 0.7823, 0.5677, 0.748, 0.5677, 0.7133, 0.5883, 0.7153, 0.5883, 0.746, 0.8276, 0.5744, 0.8565, 0.5937, 0.8434, 0.6098, 0.8179, 0.5927, 0.7956, 0.9002, 0.7615, 0.907, 0.7595, 0.8864, 0.7896, 0.8804, 0.5744, 0.6792, 0.5877, 0.6471, 0.606, 0.6568, 0.5943, 0.6852, 0.8811, 0.6183, 0.9004, 0.6471, 0.8821, 0.657, 0.8651, 0.6315, 0.7268, 0.907, 0.6927, 0.9003, 0.6987, 0.8804, 0.7288, 0.8864, 0.607, 0.6182, 0.6316, 0.5937, 0.6448, 0.6097, 0.6231, 0.6313, 0.9137, 0.6792, 0.9205, 0.7133, 0.8999, 0.7154, 0.8939, 0.6853, 0.6606, 0.887, 0.6317, 0.8677, 0.6448, 0.8516, 0.6703, 0.8687, 0.9205, 0.748, 0.9137, 0.7821, 0.8939, 0.7761, 0.8999, 0.7461, 0.6605, 0.5744, 0.6926, 0.5611, 0.6986, 0.5809, 0.6703, 0.5926, 0.6071, 0.8431, 0.5878, 0.8142, 0.606, 0.8044, 0.6231, 0.8299, 0.9004, 0.8142, 0.8811, 0.8431, 0.8651, 0.83, 0.8821, 0.8045, 0.7267, 0.5543, 0.7614, 0.5543, 0.7594, 0.575, 0.7287, 0.5749, 0.5745, 0.7821, 0.5677, 0.748, 0.5883, 0.746, 0.5943, 0.776, 0.7955, 0.5611, 0.8276, 0.5744, 0.8179, 0.5927, 0.7895, 0.581, 0.8277, 0.8869, 0.7956, 0.9002, 0.7896, 0.8804, 0.8179, 0.8687, 0.5677, 0.7133, 0.5744, 0.6792, 0.5943, 0.6852, 0.5883, 0.7153, 0.8565, 0.5937, 0.8811, 0.6183, 0.8651, 0.6315, 0.8434, 0.6098, 0.7615, 0.907, 0.7268, 0.907, 0.7288, 0.8864, 0.7595, 0.8864, 0.5877, 0.6471, 0.607, 0.6182, 0.6231, 0.6313, 0.606, 0.6568, 0.9004, 0.6471, 0.9137, 0.6792, 0.8939, 0.6853, 0.8821, 0.657, 0.6927, 0.9003, 0.6606, 0.887, 0.6703, 0.8687, 0.6987, 0.8804, 0.9205, 0.7133, 0.9205, 0.748, 0.8999, 0.7461, 0.8999, 0.7154, 0.6316, 0.5937, 0.6605, 0.5744, 0.6703, 0.5926, 0.6448, 0.6097, 0.6317, 0.8677, 0.6071, 0.8431, 0.6231, 0.8299, 0.6448, 0.8516, 0.9137, 0.7821, 0.9004, 0.8142, 0.8821, 0.8045, 0.8939, 0.7761, 0.6926, 0.5611, 0.7267, 0.5543, 0.7287, 0.5749, 0.6986, 0.5809, 0.5878, 0.8142, 0.5745, 0.7821, 0.5943, 0.776, 0.606, 0.8044, 0.8811, 0.8431, 0.8566, 0.8676, 0.8434, 0.8516, 0.8651, 0.83, 0.7614, 0.5543, 0.7955, 0.5611, 0.7895, 0.581, 0.7594, 0.575, 0.829, 0.8005, 0.8138, 0.8157, 0.7958, 0.8276, 0.7759, 0.8358, 0.7548, 0.84, 0.7332, 0.84, 0.7121, 0.8357, 0.6922, 0.8275, 0.6743, 0.8155, 0.6591, 0.8002, 0.6471, 0.7823, 0.6389, 0.7624, 0.6347, 0.7413, 0.6347, 0.7197, 0.6389, 0.6986, 0.6472, 0.6787, 0.6592, 0.6608, 0.6744, 0.6456, 0.6923, 0.6337, 0.7122, 0.6255, 0.7334, 0.6213, 0.7549, 0.6214, 0.7761, 0.6256, 0.796, 0.6339, 0.8139, 0.6459, 0.8291, 0.6611, 0.8411, 0.6791, 0.8493, 0.699, 0.8535, 0.7201, 0.8535, 0.7416, 0.8492, 0.7627, 0.841, 0.7826, 0.8651, 0.83, 0.8434, 0.8516, 0.8138, 0.8157, 0.829, 0.8005, 0.7594, 0.575, 0.7895, 0.581, 0.7761, 0.6256, 0.7549, 0.6214, 0.8434, 0.8516, 0.8179, 0.8687, 0.7958, 0.8276, 0.8138, 0.8157, 0.5883, 0.746, 0.5883, 0.7153, 0.6347, 0.7197, 0.6347, 0.7413, 0.8179, 0.5927, 0.8434, 0.6098, 0.8139, 0.6459, 0.796, 0.6339, 0.7896, 0.8804, 0.7595, 0.8864, 0.7548, 0.84, 0.7759, 0.8358, 0.5943, 0.6852, 0.606, 0.6568, 0.6472, 0.6787, 0.6389, 0.6986, 0.8651, 0.6315, 0.8821, 0.657, 0.8411, 0.6791, 0.8291, 0.6611, 0.7288, 0.8864, 0.6987, 0.8804, 0.7121, 0.8357, 0.7332, 0.84, 0.6231, 0.6313, 0.6448, 0.6097, 0.6744, 0.6456, 0.6592, 0.6608, 0.8939, 0.6853, 0.8999, 0.7154, 0.8535, 0.7201, 0.8493, 0.699, 0.6703, 0.8687, 0.6448, 0.8516, 0.6743, 0.8155, 0.6922, 0.8275, 0.8999, 0.7461, 0.8939, 0.7761, 0.8492, 0.7627, 0.8535, 0.7416, 0.6703, 0.5926, 0.6986, 0.5809, 0.7122, 0.6255, 0.6923, 0.6337, 0.6231, 0.8299, 0.606, 0.8044, 0.6471, 0.7823, 0.6591, 0.8002, 0.8821, 0.8045, 0.8651, 0.83, 0.829, 0.8005, 0.841, 0.7826, 0.7287, 0.5749, 0.7594, 0.575, 0.7549, 0.6214, 0.7334, 0.6213, 0.5943, 0.776, 0.5883, 0.746, 0.6347, 0.7413, 0.6389, 0.7624, 0.7895, 0.581, 0.8179, 0.5927, 0.796, 0.6339, 0.7761, 0.6256, 0.8179, 0.8687, 0.7896, 0.8804, 0.7759, 0.8358, 0.7958, 0.8276, 0.5883, 0.7153, 0.5943, 0.6852, 0.6389, 0.6986, 0.6347, 0.7197, 0.8434, 0.6098, 0.8651, 0.6315, 0.8291, 0.6611, 0.8139, 0.6459, 0.7595, 0.8864, 0.7288, 0.8864, 0.7332, 0.84, 0.7548, 0.84, 0.606, 0.6568, 0.6231, 0.6313, 0.6592, 0.6608, 0.6472, 0.6787, 0.8821, 0.657, 0.8939, 0.6853, 0.8493, 0.699, 0.8411, 0.6791, 0.6987, 0.8804, 0.6703, 0.8687, 0.6922, 0.8275, 0.7121, 0.8357, 0.8999, 0.7154, 0.8999, 0.7461, 0.8535, 0.7416, 0.8535, 0.7201, 0.6448, 0.6097, 0.6703, 0.5926, 0.6923, 0.6337, 0.6744, 0.6456, 0.6448, 0.8516, 0.6231, 0.8299, 0.6591, 0.8002, 0.6743, 0.8155, 0.8939, 0.7761, 0.8821, 0.8045, 0.841, 0.7826, 0.8492, 0.7627, 0.6986, 0.5809, 0.7287, 0.5749, 0.7334, 0.6213, 0.7122, 0.6255, 0.4528, 0.3901, 0.4247, 0.3901, 0.4247, 0.3364, 0.4528, 0.3364, 0.4247, 0.3901, 0.3966, 0.3901, 0.3966, 0.3364, 0.4247, 0.3364, 0.3966, 0.3901, 0.3685, 0.3901, 0.3685, 0.3364, 0.3966, 0.3364, 0.3685, 0.3901, 0.3404, 0.3901, 0.3404, 0.3364, 0.3685, 0.3364, 0.3404, 0.3901, 0.3123, 0.3901, 0.3123, 0.3364, 0.3404, 0.3364, 0.3123, 0.3901, 0.2843, 0.3901, 0.2843, 0.3364, 0.3123, 0.3364, 0.2843, 0.3901, 0.2562, 0.3901, 0.2562, 0.3364, 0.2843, 0.3364, 0.2562, 0.3901, 0.2281, 0.3901, 0.2281, 0.3364, 0.2562, 0.3364, 0.2281, 0.3901, 0.2, 0.3901, 0.2, 0.3364, 0.2281, 0.3364, 0.2, 0.3901, 0.1719, 0.3901, 0.1719, 0.3364, 0.2, 0.3364, 0.1719, 0.3901, 0.1438, 0.3901, 0.1438, 0.3364, 0.1719, 0.3364, 0.1438, 0.3901, 0.1157, 0.3901, 0.1157, 0.3364, 0.1438, 0.3364, 0.1157, 0.3901, 0.08762, 0.3901, 0.08762, 0.3364, 0.1157, 0.3364, 0.08762, 0.3901, 0.05952, 0.3901, 0.05952, 0.3364, 0.08762, 0.3364, 0.05952, 0.3901, 0.03143, 0.3901, 0.03143, 0.3364, 0.05952, 0.3364, 0.9304, 0.3901, 0.9023, 0.3901, 0.9023, 0.3364, 0.9304, 0.3364, 0.9023, 0.3901, 0.8742, 0.3901, 0.8742, 0.3364, 0.9023, 0.3364, 0.8742, 0.3901, 0.8461, 0.3901, 0.8461, 0.3364, 0.8742, 0.3364, 0.8461, 0.3901, 0.818, 0.3901, 0.818, 0.3364, 0.8461, 0.3364, 0.818, 0.3901, 0.7899, 0.3901, 0.7899, 0.3364, 0.818, 0.3364, 0.7899, 0.3901, 0.7618, 0.3901, 0.7618, 0.3364, 0.7899, 0.3364, 0.7618, 0.3901, 0.7337, 0.3901, 0.7337, 0.3364, 0.7618, 0.3364, 0.7337, 0.3901, 0.7056, 0.3901, 0.7056, 0.3364, 0.7337, 0.3364, 0.7056, 0.3901, 0.6775, 0.3901, 0.6775, 0.3364, 0.7056, 0.3364, 0.6775, 0.3901, 0.6494, 0.3901, 0.6494, 0.3364, 0.6775, 0.3364, 0.6494, 0.3901, 0.6214, 0.3901, 0.6214, 0.3364, 0.6494, 0.3364, 0.6214, 0.3901, 0.5933, 0.3901, 0.5933, 0.3364, 0.6214, 0.3364, 0.5933, 0.3901, 0.5652, 0.3901, 0.5652, 0.3364, 0.5933, 0.3364, 0.5652, 0.3901, 0.5371, 0.3901, 0.5371, 0.3364, 0.5652, 0.3364, 0.5371, 0.3901, 0.509, 0.3901, 0.509, 0.3364, 0.5371, 0.3364, 0.6214, 0.3364, 0.6214, 0.3319, 0.6494, 0.3319, 0.6494, 0.3364, 0.4809, 0.3901, 0.4528, 0.3901, 0.4528, 0.3364, 0.4809, 0.3364, 0.509, 0.3901, 0.4809, 0.3901, 0.4809, 0.3364, 0.509, 0.3364, 0.0, 0.0, 0.0, 0.0, 0.0, 0.0, 0.0, 0.0, 0.0, 0.0, 0.0, 0.0, 0.0, 0.0, 0.0, 0.0, 0.0, 0.0, 0.0, 0.0, 0.0, 0.0, 0.0, 0.0, 0.0, 0.0, 0.0, 0.0, 0.0, 0.0, 0.0, 0.0, 0.0, 0.0, 0.0, 0.0, 0.0, 0.0, 0.0, 0.0, 0.0, 0.0, 0.0, 0.0, 0.0, 0.0, 0.0, 0.0, 0.0, 0.0, 0.0, 0.0, 0.0, 0.0, 0.0, 0.0, 0.0, 0.0, 0.0, 0.0, 0.0, 0.0, 0.0, 0.0, 0.6214, 0.3319, 0.6214, 0.3262, 0.6494, 0.3262, 0.6494, 0.3319, 0.3404, 0.3364, 0.3404, 0.3319, 0.3685, 0.3319, 0.3685, 0.3364, 0.03143, 0.3364, 0.03143, 0.3319, 0.05952, 0.3319, 0.05952, 0.3364, 0.5371, 0.3364, 0.5371, 0.3319, 0.5652, 0.3319, 0.5652, 0.3364, 0.8461, 0.3364, 0.8461, 0.3319, 0.8742, 0.3319, 0.8742, 0.3364, 0.2562, 0.3364, 0.2562, 0.3319, 0.2843, 0.3319, 0.2843, 0.3364, 0.4528, 0.3364, 0.4528, 0.3319, 0.4809, 0.3319, 0.4809, 0.3364, 0.7618, 0.3364, 0.7618, 0.3319, 0.7899, 0.3319, 0.7899, 0.3364, 0.1719, 0.3364, 0.1719, 0.3319, 0.2, 0.3319, 0.2, 0.3364, 0.6775, 0.3364, 0.6775, 0.3319, 0.7056, 0.3319, 0.7056, 0.3364, 0.3966, 0.3364, 0.3966, 0.3319, 0.4247, 0.3319, 0.4247, 0.3364, 0.08762, 0.3364, 0.08762, 0.3319, 0.1157, 0.3319, 0.1157, 0.3364, 0.5933, 0.3364, 0.5933, 0.3319, 0.6214, 0.3319, 0.6214, 0.3364, 0.3123, 0.3364, 0.3123, 0.3319, 0.3404, 0.3319, 0.3404, 0.3364, 0.9023, 0.3364, 0.9023, 0.3319, 0.9304, 0.3319, 0.9304, 0.3364, 0.509, 0.3364, 0.509, 0.3319, 0.5371, 0.3319, 0.5371, 0.3364, 0.818, 0.3364, 0.818, 0.3319, 0.8461, 0.3319, 0.8461, 0.3364, 0.4247, 0.3364, 0.4247, 0.3319, 0.4528, 0.3319, 0.4528, 0.3364, 0.2281, 0.3364, 0.2281, 0.3319, 0.2562, 0.3319, 0.2562, 0.3364, 0.7337, 0.3364, 0.7337, 0.3319, 0.7618, 0.3319, 0.7618, 0.3364, 0.1438, 0.3364, 0.1438, 0.3319, 0.1719, 0.3319, 0.1719, 0.3364, 0.6494, 0.3364, 0.6494, 0.3319, 0.6775, 0.3319, 0.6775, 0.3364, 0.3685, 0.3364, 0.3685, 0.3319, 0.3966, 0.3319, 0.3966, 0.3364, 0.05952, 0.3364, 0.05952, 0.3319, 0.08762, 0.3319, 0.08762, 0.3364, 0.5652, 0.3364, 0.5652, 0.3319, 0.5933, 0.3319, 0.5933, 0.3364, 0.8742, 0.3364, 0.8742, 0.3319, 0.9023, 0.3319, 0.9023, 0.3364, 0.2843, 0.3364, 0.2843, 0.3319, 0.3123, 0.3319, 0.3123, 0.3364, 0.4809, 0.3364, 0.4809, 0.3319, 0.509, 0.3319, 0.509, 0.3364, 0.7899, 0.3364, 0.7899, 0.3319, 0.818, 0.3319, 0.818, 0.3364, 0.2, 0.3364, 0.2, 0.3319, 0.2281, 0.3319, 0.2281, 0.3364, 0.7056, 0.3364, 0.7056, 0.3319, 0.7337, 0.3319, 0.7337, 0.3364, 0.1157, 0.3364, 0.1157, 0.3319, 0.1438, 0.3319, 0.1438, 0.3364, 0.5652, 0.3262, 0.5652, 0.3217, 0.5933, 0.3217, 0.5933, 0.3262, 0.3404, 0.3319, 0.3404, 0.3262, 0.3685, 0.3262, 0.3685, 0.3319, 0.03143, 0.3319, 0.03143, 0.3262, 0.05952, 0.3262, 0.05952, 0.3319, 0.6775, 0.3319, 0.6775, 0.3262, 0.7056, 0.3262, 0.7056, 0.3319, 0.3966, 0.3319, 0.3966, 0.3262, 0.4247, 0.3262, 0.4247, 0.3319, 0.08762, 0.3319, 0.08762, 0.3262, 0.1157, 0.3262, 0.1157, 0.3319, 0.7337, 0.3319, 0.7337, 0.3262, 0.7618, 0.3262, 0.7618, 0.3319, 0.1438, 0.3319, 0.1438, 0.3262, 0.1719, 0.3262, 0.1719, 0.3319, 0.4809, 0.3319, 0.4809, 0.3262, 0.509, 0.3262, 0.509, 0.3319, 0.7899, 0.3319, 0.7899, 0.3262, 0.818, 0.3262, 0.818, 0.3319, 0.2, 0.3319, 0.2, 0.3262, 0.2281, 0.3262, 0.2281, 0.3319, 0.5371, 0.3319, 0.5371, 0.3262, 0.5652, 0.3262, 0.5652, 0.3319, 0.8461, 0.3319, 0.8461, 0.3262, 0.8742, 0.3262, 0.8742, 0.3319, 0.2562, 0.3319, 0.2562, 0.3262, 0.2843, 0.3262, 0.2843, 0.3319, 0.5933, 0.3319, 0.5933, 0.3262, 0.6214, 0.3262, 0.6214, 0.3319, 0.3123, 0.3319, 0.3123, 0.3262, 0.3404, 0.3262, 0.3404, 0.3319, 0.9023, 0.3319, 0.9023, 0.3262, 0.9304, 0.3262, 0.9304, 0.3319, 0.6494, 0.3319, 0.6494, 0.3262, 0.6775, 0.3262, 0.6775, 0.3319, 0.3685, 0.3319, 0.3685, 0.3262, 0.3966, 0.3262, 0.3966, 0.3319, 0.05952, 0.3319, 0.05952, 0.3262, 0.08762, 0.3262, 0.08762, 0.3319, 0.7056, 0.3319, 0.7056, 0.3262, 0.7337, 0.3262, 0.7337, 0.3319, 0.4247, 0.3319, 0.4247, 0.3262, 0.4528, 0.3262, 0.4528, 0.3319, 0.1157, 0.3319, 0.1157, 0.3262, 0.1438, 0.3262, 0.1438, 0.3319, 0.4528, 0.3319, 0.4528, 0.3262, 0.4809, 0.3262, 0.4809, 0.3319, 0.7618, 0.3319, 0.7618, 0.3262, 0.7899, 0.3262, 0.7899, 0.3319, 0.1719, 0.3319, 0.1719, 0.3262, 0.2, 0.3262, 0.2, 0.3319, 0.509, 0.3319, 0.509, 0.3262, 0.5371, 0.3262, 0.5371, 0.3319, 0.818, 0.3319, 0.818, 0.3262, 0.8461, 0.3262, 0.8461, 0.3319, 0.2281, 0.3319, 0.2281, 0.3262, 0.2562, 0.3262, 0.2562, 0.3319, 0.5652, 0.3319, 0.5652, 0.3262, 0.5933, 0.3262, 0.5933, 0.3319, 0.8742, 0.3319, 0.8742, 0.3262, 0.9023, 0.3262, 0.9023, 0.3319, 0.2843, 0.3319, 0.2843, 0.3262, 0.3123, 0.3262, 0.3123, 0.3319, 0.1958, 0.5329, 0.2029, 0.5564, 0.1699, 0.57, 0.1583, 0.5484, 0.8742, 0.3262, 0.8742, 0.3217, 0.9023, 0.3217, 0.9023, 0.3262, 0.2843, 0.3262, 0.2843, 0.3217, 0.3123, 0.3217, 0.3123, 0.3262, 0.6214, 0.3262, 0.6214, 0.3217, 0.6494, 0.3217, 0.6494, 0.3262, 0.3404, 0.3262, 0.3404, 0.3217, 0.3685, 0.3217, 0.3685, 0.3262, 0.03143, 0.3262, 0.03143, 0.3217, 0.05952, 0.3217, 0.05952, 0.3262, 0.6775, 0.3262, 0.6775, 0.3217, 0.7056, 0.3217, 0.7056, 0.3262, 0.3966, 0.3262, 0.3966, 0.3217, 0.4247, 0.3217, 0.4247, 0.3262, 0.08762, 0.3262, 0.08762, 0.3217, 0.1157, 0.3217, 0.1157, 0.3262, 0.7337, 0.3262, 0.7337, 0.3217, 0.7618, 0.3217, 0.7618, 0.3262, 0.1438, 0.3262, 0.1438, 0.3217, 0.1719, 0.3217, 0.1719, 0.3262, 0.4809, 0.3262, 0.4809, 0.3217, 0.509, 0.3217, 0.509, 0.3262, 0.7899, 0.3262, 0.7899, 0.3217, 0.818, 0.3217, 0.818, 0.3262, 0.2, 0.3262, 0.2, 0.3217, 0.2281, 0.3217, 0.2281, 0.3262, 0.5371, 0.3262, 0.5371, 0.3217, 0.5652, 0.3217, 0.5652, 0.3262, 0.8461, 0.3262, 0.8461, 0.3217, 0.8742, 0.3217, 0.8742, 0.3262, 0.2562, 0.3262, 0.2562, 0.3217, 0.2843, 0.3217, 0.2843, 0.3262, 0.5933, 0.3262, 0.5933, 0.3217, 0.6214, 0.3217, 0.6214, 0.3262, 0.3123, 0.3262, 0.3123, 0.3217, 0.3404, 0.3217, 0.3404, 0.3262, 0.9023, 0.3262, 0.9023, 0.3217, 0.9304, 0.3217, 0.9304, 0.3262, 0.6494, 0.3262, 0.6494, 0.3217, 0.6775, 0.3217, 0.6775, 0.3262, 0.3685, 0.3262, 0.3685, 0.3217, 0.3966, 0.3217, 0.3966, 0.3262, 0.05952, 0.3262, 0.05952, 0.3217, 0.08762, 0.3217, 0.08762, 0.3262, 0.7056, 0.3262, 0.7056, 0.3217, 0.7337, 0.3217, 0.7337, 0.3262, 0.4247, 0.3262, 0.4247, 0.3217, 0.4528, 0.3217, 0.4528, 0.3262, 0.1157, 0.3262, 0.1157, 0.3217, 0.1438, 0.3217, 0.1438, 0.3262, 0.4528, 0.3262, 0.4528, 0.3217, 0.4809, 0.3217, 0.4809, 0.3262, 0.7618, 0.3262, 0.7618, 0.3217, 0.7899, 0.3217, 0.7899, 0.3262, 0.1719, 0.3262, 0.1719, 0.3217, 0.2, 0.3217, 0.2, 0.3262, 0.509, 0.3262, 0.509, 0.3217, 0.5371, 0.3217, 0.5371, 0.3262, 0.818, 0.3262, 0.818, 0.3217, 0.8461, 0.3217, 0.8461, 0.3262, 0.2281, 0.3262, 0.2281, 0.3217, 0.2562, 0.3217, 0.2562, 0.3262, 0.2738, 0.5495, 0.2716, 0.5707, 0.24, 0.5707, 0.238, 0.5494, 0.1245, 0.8909, 0.14, 0.8719, 0.1698, 0.8918, 0.1583, 0.9134, 0.4618, 0.7512, 0.4374, 0.7488, 0.4374, 0.7131, 0.4618, 0.7106, 0.1245, 0.5709, 0.1401, 0.5899, 0.1148, 0.6151, 0.09585, 0.5996, 0.1958, 0.9289, 0.2028, 0.9055, 0.2379, 0.9124, 0.2355, 0.9368, 0.4539, 0.6708, 0.4305, 0.678, 0.4168, 0.645, 0.4383, 0.6334, 0.07329, 0.6333, 0.09492, 0.6448, 0.08122, 0.6779, 0.05776, 0.6708, 0.4158, 0.5997, 0.3969, 0.6153, 0.3716, 0.59, 0.3871, 0.571, 0.2761, 0.9368, 0.2737, 0.9125, 0.3087, 0.9055, 0.3159, 0.9289, 0.04984, 0.7106, 0.07423, 0.713, 0.07422, 0.7487, 0.04984, 0.7512, 0.3534, 0.5485, 0.3419, 0.5701, 0.3088, 0.5564, 0.3159, 0.533, 0.3534, 0.9134, 0.3418, 0.8918, 0.3715, 0.872, 0.3871, 0.8909, 0.05776, 0.791, 0.08119, 0.7838, 0.09488, 0.8168, 0.07329, 0.8284, 0.4158, 0.8622, 0.3969, 0.8467, 0.4167, 0.817, 0.4384, 0.8285, 0.2356, 0.5251, 0.238, 0.5494, 0.2029, 0.5564, 0.1958, 0.5329, 0.09584, 0.8622, 0.1147, 0.8466, 0.14, 0.8719, 0.1245, 0.8909, 0.4539, 0.791, 0.4304, 0.7839, 0.4374, 0.7488, 0.4618, 0.7512, 0.1583, 0.5484, 0.1699, 0.57, 0.1401, 0.5899, 0.1245, 0.5709, 0.1583, 0.9134, 0.1698, 0.8918, 0.2028, 0.9055, 0.1958, 0.9289, 0.4618, 0.7106, 0.4374, 0.7131, 0.4305, 0.678, 0.4539, 0.6708, 0.09585, 0.5996, 0.1148, 0.6151, 0.09492, 0.6448, 0.07329, 0.6333, 0.4383, 0.6334, 0.4168, 0.645, 0.3969, 0.6153, 0.4158, 0.5997, 0.2355, 0.9368, 0.2379, 0.9124, 0.2737, 0.9125, 0.2761, 0.9368, 0.05776, 0.6708, 0.08122, 0.6779, 0.07423, 0.713, 0.04984, 0.7106, 0.3871, 0.571, 0.3716, 0.59, 0.3419, 0.5701, 0.3534, 0.5485, 0.3159, 0.9289, 0.3087, 0.9055, 0.3418, 0.8918, 0.3534, 0.9134, 0.04984, 0.7512, 0.07422, 0.7487, 0.08119, 0.7838, 0.05776, 0.791, 0.3159, 0.533, 0.3088, 0.5564, 0.2738, 0.5495, 0.2761, 0.5251, 0.3871, 0.8909, 0.3715, 0.872, 0.3969, 0.8467, 0.4158, 0.8622, 0.2761, 0.5251, 0.2738, 0.5495, 0.238, 0.5494, 0.2356, 0.5251, 0.07329, 0.8284, 0.09488, 0.8168, 0.1147, 0.8466, 0.09584, 0.8622, 0.4384, 0.8285, 0.4167, 0.817, 0.4304, 0.7839, 0.4539, 0.791, 0.09547, 0.7467, 0.1432, 0.7421, 0.1476, 0.7638, 0.1016, 0.7776, 0.09488, 0.8168, 0.1137, 0.8068, 0.1313, 0.8331, 0.1147, 0.8466, 0.4167, 0.817, 0.3979, 0.8068, 0.41, 0.7777, 0.4304, 0.7839, 0.2029, 0.5564, 0.2091, 0.5768, 0.1799, 0.5889, 0.1699, 0.57, 0.14, 0.8719, 0.1536, 0.8554, 0.1799, 0.873, 0.1698, 0.8918, 0.4374, 0.7488, 0.4162, 0.7467, 0.4162, 0.7151, 0.4374, 0.7131, 0.1401, 0.5899, 0.1536, 0.6064, 0.1313, 0.6287, 0.1148, 0.6151, 0.2028, 0.9055, 0.2091, 0.885, 0.24, 0.8912, 0.2379, 0.9124, 0.4305, 0.678, 0.41, 0.6842, 0.3979, 0.655, 0.4168, 0.645, 0.09492, 0.6448, 0.1137, 0.655, 0.1016, 0.6841, 0.08122, 0.6779, 0.3969, 0.6153, 0.3804, 0.6288, 0.358, 0.6065, 0.3716, 0.59, 0.2737, 0.9125, 0.2716, 0.8912, 0.3026, 0.885, 0.3087, 0.9055, 0.07423, 0.713, 0.09546, 0.7151, 0.09547, 0.7467, 0.07422, 0.7487, 0.3419, 0.5701, 0.3318, 0.5889, 0.3026, 0.5769, 0.3088, 0.5564, 0.3418, 0.8918, 0.3318, 0.873, 0.358, 0.8554, 0.3715, 0.872, 0.08119, 0.7838, 0.1016, 0.7776, 0.1137, 0.8068, 0.09488, 0.8168, 0.3969, 0.8467, 0.3804, 0.8331, 0.3979, 0.8068, 0.4167, 0.817, 0.238, 0.5494, 0.24, 0.5707, 0.2091, 0.5768, 0.2029, 0.5564, 0.1147, 0.8466, 0.1313, 0.8331, 0.1536, 0.8554, 0.14, 0.8719, 0.4304, 0.7839, 0.41, 0.7777, 0.4162, 0.7467, 0.4374, 0.7488, 0.1699, 0.57, 0.1799, 0.5889, 0.1536, 0.6064, 0.1401, 0.5899, 0.1698, 0.8918, 0.1799, 0.873, 0.2091, 0.885, 0.2028, 0.9055, 0.4374, 0.7131, 0.4162, 0.7151, 0.41, 0.6842, 0.4305, 0.678, 0.1148, 0.6151, 0.1313, 0.6287, 0.1137, 0.655, 0.09492, 0.6448, 0.4168, 0.645, 0.3979, 0.655, 0.3804, 0.6288, 0.3969, 0.6153, 0.2379, 0.9124, 0.24, 0.8912, 0.2716, 0.8912, 0.2737, 0.9125, 0.08122, 0.6779, 0.1016, 0.6841, 0.09546, 0.7151, 0.07423, 0.713, 0.3716, 0.59, 0.358, 0.6065, 0.3318, 0.5889, 0.3419, 0.5701, 0.3087, 0.9055, 0.3026, 0.885, 0.3318, 0.873, 0.3418, 0.8918, 0.07422, 0.7487, 0.09547, 0.7467, 0.1016, 0.7776, 0.08119, 0.7838, 0.3088, 0.5564, 0.3026, 0.5769, 0.2716, 0.5707, 0.2738, 0.5495, 0.3715, 0.872, 0.358, 0.8554, 0.3804, 0.8331, 0.3969, 0.8467, 0.2886, 0.6228, 0.3091, 0.6312, 0.3275, 0.6435, 0.3432, 0.6591, 0.3556, 0.6776, 0.3641, 0.698, 0.3684, 0.7197, 0.3685, 0.7419, 0.3642, 0.7636, 0.3557, 0.7841, 0.3434, 0.8025, 0.3277, 0.8182, 0.3093, 0.8306, 0.2888, 0.8391, 0.267, 0.8434, 0.2449, 0.8434, 0.2231, 0.8391, 0.2026, 0.8307, 0.1841, 0.8184, 0.1684, 0.8027, 0.1561, 0.7843, 0.1476, 0.7638, 0.1432, 0.7421, 0.1432, 0.7199, 0.1475, 0.6982, 0.156, 0.6777, 0.1683, 0.6592, 0.1839, 0.6436, 0.2024, 0.6313, 0.2228, 0.6228, 0.2446, 0.6185, 0.2668, 0.6185, 0.3026, 0.5769, 0.2886, 0.6228, 0.2668, 0.6185, 0.2716, 0.5707, 0.358, 0.8554, 0.3277, 0.8182, 0.3434, 0.8025, 0.3804, 0.8331, 0.2716, 0.5707, 0.2668, 0.6185, 0.2446, 0.6185, 0.24, 0.5707, 0.1137, 0.8068, 0.1561, 0.7843, 0.1684, 0.8027, 0.1313, 0.8331, 0.3979, 0.8068, 0.3557, 0.7841, 0.3642, 0.7636, 0.41, 0.7777, 0.2091, 0.5768, 0.2228, 0.6228, 0.2024, 0.6313, 0.1799, 0.5889, 0.1536, 0.8554, 0.1841, 0.8184, 0.2026, 0.8307, 0.1799, 0.873, 0.4162, 0.7467, 0.3685, 0.7419, 0.3684, 0.7197, 0.4162, 0.7151, 0.1536, 0.6064, 0.1839, 0.6436, 0.1683, 0.6592, 0.1313, 0.6287, 0.2091, 0.885, 0.2231, 0.8391, 0.2449, 0.8434, 0.24, 0.8912, 0.41, 0.6842, 0.3641, 0.698, 0.3556, 0.6776, 0.3979, 0.655, 0.1137, 0.655, 0.156, 0.6777, 0.1475, 0.6982, 0.1016, 0.6841, 0.3804, 0.6288, 0.3432, 0.6591, 0.3275, 0.6435, 0.358, 0.6065, 0.2716, 0.8912, 0.267, 0.8434, 0.2888, 0.8391, 0.3026, 0.885, 0.09546, 0.7151, 0.1432, 0.7199, 0.1432, 0.7421, 0.09547, 0.7467, 0.3318, 0.5889, 0.3091, 0.6312, 0.2886, 0.6228, 0.3026, 0.5769, 0.3318, 0.873, 0.3093, 0.8306, 0.3277, 0.8182, 0.358, 0.8554, 0.1016, 0.7776, 0.1476, 0.7638, 0.1561, 0.7843, 0.1137, 0.8068, 0.3804, 0.8331, 0.3434, 0.8025, 0.3557, 0.7841, 0.3979, 0.8068, 0.24, 0.5707, 0.2446, 0.6185, 0.2228, 0.6228, 0.2091, 0.5768, 0.1313, 0.8331, 0.1684, 0.8027, 0.1841, 0.8184, 0.1536, 0.8554, 0.41, 0.7777, 0.3642, 0.7636, 0.3685, 0.7419, 0.4162, 0.7467, 0.1799, 0.5889, 0.2024, 0.6313, 0.1839, 0.6436, 0.1536, 0.6064, 0.1799, 0.873, 0.2026, 0.8307, 0.2231, 0.8391, 0.2091, 0.885, 0.4162, 0.7151, 0.3684, 0.7197, 0.3641, 0.698, 0.41, 0.6842, 0.1313, 0.6287, 0.1683, 0.6592, 0.156, 0.6777, 0.1137, 0.655, 0.3979, 0.655, 0.3556, 0.6776, 0.3432, 0.6591, 0.3804, 0.6288, 0.24, 0.8912, 0.2449, 0.8434, 0.267, 0.8434, 0.2716, 0.8912, 0.1016, 0.6841, 0.1475, 0.6982, 0.1432, 0.7199, 0.09546, 0.7151, 0.358, 0.6065, 0.3275, 0.6435, 0.3091, 0.6312, 0.3318, 0.5889, 0.3026, 0.885, 0.2888, 0.8391, 0.3093, 0.8306, 0.3318, 0.873])
me_cylinder_001.use_remesh_preserve_volume = False
me_cylinder_001.use_remesh_preserve_attributes = False
me_cylinder_001.use_mirror_vertex_groups = False
me_cylinder_001.update()

# ---- objects
ob_cylinder_001 = bpy.data.objects.new('Cylinder.001', me_cylinder_002)
ob_cylinder = bpy.data.objects.new('Cylinder', me_cylinder_001)

# ---- transforms, parenting, visibility, modifiers, constraints
ob_cylinder_001.location = (0.0, 0.0, 0.0)
ob_cylinder_001.hide_viewport = True
ob_cylinder_001.lineart.crease_threshold = 0.0
ob_cylinder.location = (0.0, 0.0, 0.0)
ob_cylinder.lineart.crease_threshold = 0.0
_m = ob_cylinder.modifiers.new('EdgeSplit', 'EDGE_SPLIT')
_m.split_angle = 0.5411
_m.use_edge_angle = False

# ---- collection membership
col_collection_1.objects.link(ob_cylinder_001)
col_collection_1.objects.link(ob_cylinder)

# ---- scene / render settings (as saved in the file)
scene.frame_start = 1; scene.frame_end = 250; scene.frame_set(1)
scene.render.engine = 'BLENDER_EEVEE_NEXT'
scene.render.image_settings.compression = 90
scene.render.resolution_percentage = 50
scene.render.dither_intensity = 0.0
scene.cycles.use_denoising = False
scene.cycles.samples = 10
scene.cycles.sampling_pattern = 'TABULATED_SOBOL'
scene.cycles.light_sampling_threshold = 0.0
scene.cycles.use_adaptive_sampling = False
scene.cycles.use_light_tree = False
scene.cycles.blur_glossy = 0.0
scene.cycles.volume_bounces = 1
scene.cycles.pixel_filter_type = 'GAUSSIAN'
scene.cycles.sample_clamp_indirect = 0.0
scene.view_settings.view_transform = 'Standard'
bpy.context.view_layer.update()

# ---- added for rendering (the .blend has no active camera and no usable light): camera, sun
cam_auto = bpy.data.cameras.new('AutoCamera')
cam_auto.lens = 50.0
cam_auto.sensor_width = 36.0
cam_auto.clip_end = 1000.0
ob_auto_camera = bpy.data.objects.new('AutoCamera', cam_auto)
scene.collection.objects.link(ob_auto_camera)
ob_auto_camera.location = (3.36974, -4.04369, 2.69579)
ob_auto_camera.rotation_euler = (1.09748, -7.21219e-08, 0.694738)
scene.camera = ob_auto_camera
light_auto_sun = bpy.data.lights.new('AutoSun', 'SUN')
light_auto_sun.energy = 3.0
light_auto_sun.angle = 0.0523599
ob_auto_sun = bpy.data.objects.new('AutoSun', light_auto_sun)
scene.collection.objects.link(ob_auto_sun)
ob_auto_sun.rotation_euler = (0.872665, 0.174533, 0.523599)
bpy.context.view_layer.update()
